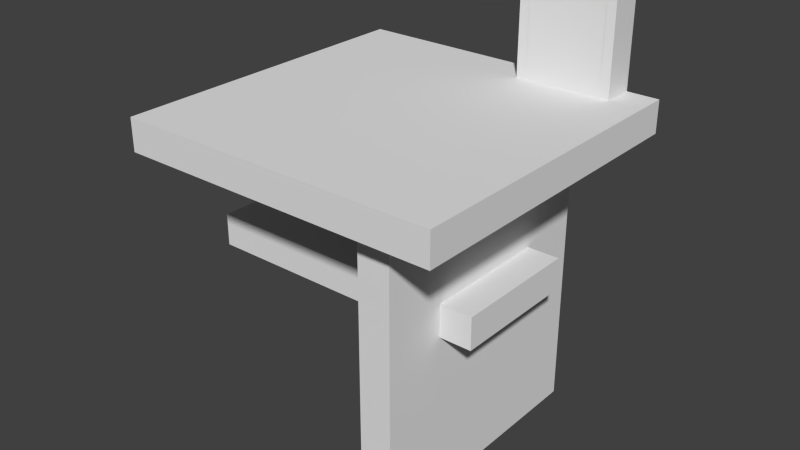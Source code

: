 # Source: workbenchRight.blend  (saved by Blender 2.67.0; exported with 4.5.12 LTS)
import bpy
from mathutils import Matrix  # noqa: F401  (used for matrix-valued properties, if any)

bpy.ops.wm.read_factory_settings(use_empty=True)
scene = bpy.context.scene
scene.name = 'Scene'

# ---- collections
col_collection_1 = bpy.data.collections.new('Collection 1'); scene.collection.children.link(col_collection_1)

# ---- world
world_world = bpy.data.worlds.new('World'); scene.world = world_world
world_world.color = (0.05088, 0.05088, 0.05088)
world_world.use_sun_shadow = False
world_world.sun_shadow_jitter_overblur = 0.0
world_world.cycles.sampling_method = 'MANUAL'
world_world.cycles.sample_map_resolution = 256

# ---- meshes
me_cube_000 = bpy.data.meshes.new('Cube.000')
me_cube_000.from_pydata([(0.63, 0.9, 1.3), (0.6, 0.9, 1.3), (0.63, 0.9, 1.0), (0.6, 0.9, 1.0), (0.9, 0.9, 1.3), (0.87, 0.9, 1.3), (0.9, 0.9, 1.0), (0.87, 0.9, 1.0), (0.87, 0.9, 1.3), (0.63, 0.9, 1.3), (0.87, 0.9, 1.27), (0.63, 0.9, 1.27), (0.87, 0.9, 1.03), (0.63, 0.9, 1.03), (0.87, 0.9, 1.0), (0.63, 0.9, 1.0), (1.0, 0.0, 1.0), (1.0, 1.0, 1.0), (0.0, 1.0, 1.0), (0.0, 0.0, 1.0), (1.0, 0.0, 0.9), (1.0, 1.0, 0.9), (0.0, 1.0, 0.9), (0.0, 0.0, 0.9), (0.9, 0.3, 0.6), (0.9, 0.7, 0.6), (0.0, 0.7, 0.6), (0.0, 0.3, 0.6), (0.9, 0.3, 0.5), (0.9, 0.7, 0.5), (0.0, 0.7, 0.5), (0.0, 0.3, 0.5), (0.8, 0.1, 0.9), (0.8, 0.9, 0.9), (0.7, 0.9, 0.9), (0.7, 0.1, 0.9), (0.8, 0.1, -3.725e-08), (0.8, 0.9, -3.725e-08), (0.7, 0.9, -3.725e-08), (0.7, 0.1, -3.725e-08), (0.9, 0.9, 1.3), (0.9, 1.0, 1.3), (0.6, 1.0, 1.3), (0.6, 0.9, 1.3), (0.9, 0.9, 1.0), (0.9, 1.0, 1.0), (0.6, 1.0, 1.0), (0.6, 0.9, 1.0), (0.8703, 0.9, 1.27), (0.6297, 0.9, 1.27), (0.8703, 0.9, 1.03), (0.6297, 0.9, 1.03)], [], [(0, 1, 3, 2), (4, 5, 7, 6), (8, 9, 11, 10), (12, 13, 15, 14), (23, 22, 21, 20), (17, 16, 20, 21), (18, 17, 21, 22), (16, 19, 23, 20), (16, 17, 18, 19), (19, 18, 22, 23), (31, 30, 29, 28), (25, 24, 28, 29), (26, 25, 29, 30), (24, 27, 31, 28), (24, 25, 26, 27), (27, 26, 30, 31), (39, 38, 37, 36), (33, 32, 36, 37), (34, 33, 37, 38), (32, 35, 39, 36), (32, 33, 34, 35), (35, 34, 38, 39), (47, 46, 45, 44), (41, 40, 44, 45), (42, 41, 45, 46), (40, 41, 42, 43), (43, 42, 46, 47), (48, 49, 51, 50)])
_uv = me_cube_000.uv_layers.new(name='UVMap')
_uv.uv.foreach_set('vector', [0.3326, 0.7833, 0.2841, 0.7833, 0.2841, 0.2978, 0.3326, 0.2978, 0.7697, 0.7833, 0.7211, 0.7833, 0.7211, 0.2978, 0.7697, 0.2978, 0.7211, 0.7833, 0.3326, 0.7833, 0.3326, 0.7348, 0.7211, 0.7348, 0.7211, 0.3463, 0.3326, 0.3463, 0.3326, 0.2978, 0.7211, 0.2978, 1.0, 5.96e-08, 1.0, 1.0, -1.192e-07, 1.0, 5.96e-08, -1.192e-07, 0.25, 0.0, 0.25, 1.0, -1.192e-07, 1.0, 1.49e-08, 0.0, 1.0, 0.25, -8.941e-08, 0.25, 0.0, 0.06979, 1.0, 0.06979, 1.0, 0.25, -8.941e-08, 0.25, 0.0, 0.06979, 1.0, 0.06979, 1.0, 5.96e-08, 1.0, 1.0, -1.192e-07, 1.0, 5.96e-08, -1.192e-07, 0.25, 0.0, 0.25, 1.0, -1.192e-07, 1.0, 1.49e-08, 0.0, -5.96e-08, 1.0, 0.0, 0.5, 1.0, 0.5, 1.0, 1.0, 0.4504, 0.01493, 0.4504, 0.4774, 0.3348, 0.4774, 0.3348, 0.01493, 0.0, 0.07969, 1.0, 0.07969, 1.0, 0.25, 0.0, 0.25, 0.0, 0.07969, 1.0, 0.07969, 1.0, 0.25, 0.0, 0.25, -5.96e-08, 1.0, 0.0, 0.5, 1.0, 0.5, 1.0, 1.0, 0.4504, 0.4774, 0.4504, 0.01493, 0.3348, 0.01493, 0.3348, 0.4774, 0.0344, 0.7075, 0.9605, 0.7075, 0.9605, 0.5918, 0.0344, 0.5918, 0.0, 0.0, 1.0, 0.0, 1.0, 1.0, 0.0, 1.0, 0.0, 0.0, 0.2206, 0.0, 0.2206, 1.0, 0.0, 1.0, 0.0, 0.0, 0.2206, 0.0, 0.2206, 1.0, 0.0, 1.0, 0.0344, 0.5918, 0.9605, 0.5918, 0.9605, 0.7075, 0.0344, 0.7075, 0.0, 0.0, 1.0, 0.0, 1.0, 1.0, 0.0, 1.0, 0.2371, 0.5709, 0.2371, 0.7314, 0.7185, 0.7314, 0.7185, 0.5709, 0.7392, 0.7392, 0.6044, 0.7392, 0.6044, 0.335, 0.7392, 0.335, 0.2015, 0.7369, 0.6031, 0.7369, 0.6031, 0.3353, 0.2015, 0.3353, 0.7185, 0.5709, 0.7185, 0.7314, 0.2371, 0.7314, 0.2371, 0.5709, 0.6044, 0.7392, 0.7392, 0.7392, 0.7392, 0.335, 0.6044, 0.335, 1.0, 1.0, 0.0, 1.0, 1.192e-07, 0.0, 1.0, 1.192e-07])
me_cube_000.use_remesh_preserve_volume = False
me_cube_000.use_remesh_preserve_attributes = False
me_cube_000.use_mirror_vertex_groups = False
me_cube_000.update()

# ---- objects
ob_cube_001 = bpy.data.objects.new('Cube.001', me_cube_000)

# ---- transforms, parenting, visibility, modifiers, constraints
ob_cube_001.location = (0.0, -1.0, 0.0)
ob_cube_001.lineart.crease_threshold = 0.0

# ---- collection membership
col_collection_1.objects.link(ob_cube_001)

# ---- scene / render settings (as saved in the file)
scene.frame_start = 1; scene.frame_end = 250; scene.frame_set(1)
scene.render.engine = 'BLENDER_EEVEE_NEXT'
scene.render.image_settings.color_mode = 'RGB'
scene.render.image_settings.compression = 90
scene.render.resolution_percentage = 50
scene.render.dither_intensity = 0.0
scene.cycles.use_denoising = False
scene.cycles.samples = 10
scene.cycles.sampling_pattern = 'TABULATED_SOBOL'
scene.cycles.light_sampling_threshold = 0.0
scene.cycles.use_adaptive_sampling = False
scene.cycles.use_light_tree = False
scene.cycles.blur_glossy = 0.0
scene.cycles.volume_bounces = 1
scene.cycles.pixel_filter_type = 'GAUSSIAN'
scene.cycles.sample_clamp_indirect = 0.0
scene.view_settings.view_transform = 'Standard'
bpy.context.view_layer.update()

# ---- added for rendering (the .blend has no active camera and no usable light): camera, sun
cam_auto = bpy.data.cameras.new('AutoCamera')
cam_auto.lens = 50.0
cam_auto.sensor_width = 36.0
cam_auto.clip_end = 1000.0
ob_auto_camera = bpy.data.objects.new('AutoCamera', cam_auto)
scene.collection.objects.link(ob_auto_camera)
ob_auto_camera.location = (2.2773, -2.63276, 2.07184)
ob_auto_camera.rotation_euler = (1.09748, -7.21219e-08, 0.694738)
scene.camera = ob_auto_camera
light_auto_sun = bpy.data.lights.new('AutoSun', 'SUN')
light_auto_sun.energy = 3.0
light_auto_sun.angle = 0.0523599
ob_auto_sun = bpy.data.objects.new('AutoSun', light_auto_sun)
scene.collection.objects.link(ob_auto_sun)
ob_auto_sun.rotation_euler = (0.872665, 0.174533, 0.523599)
bpy.context.view_layer.update()
